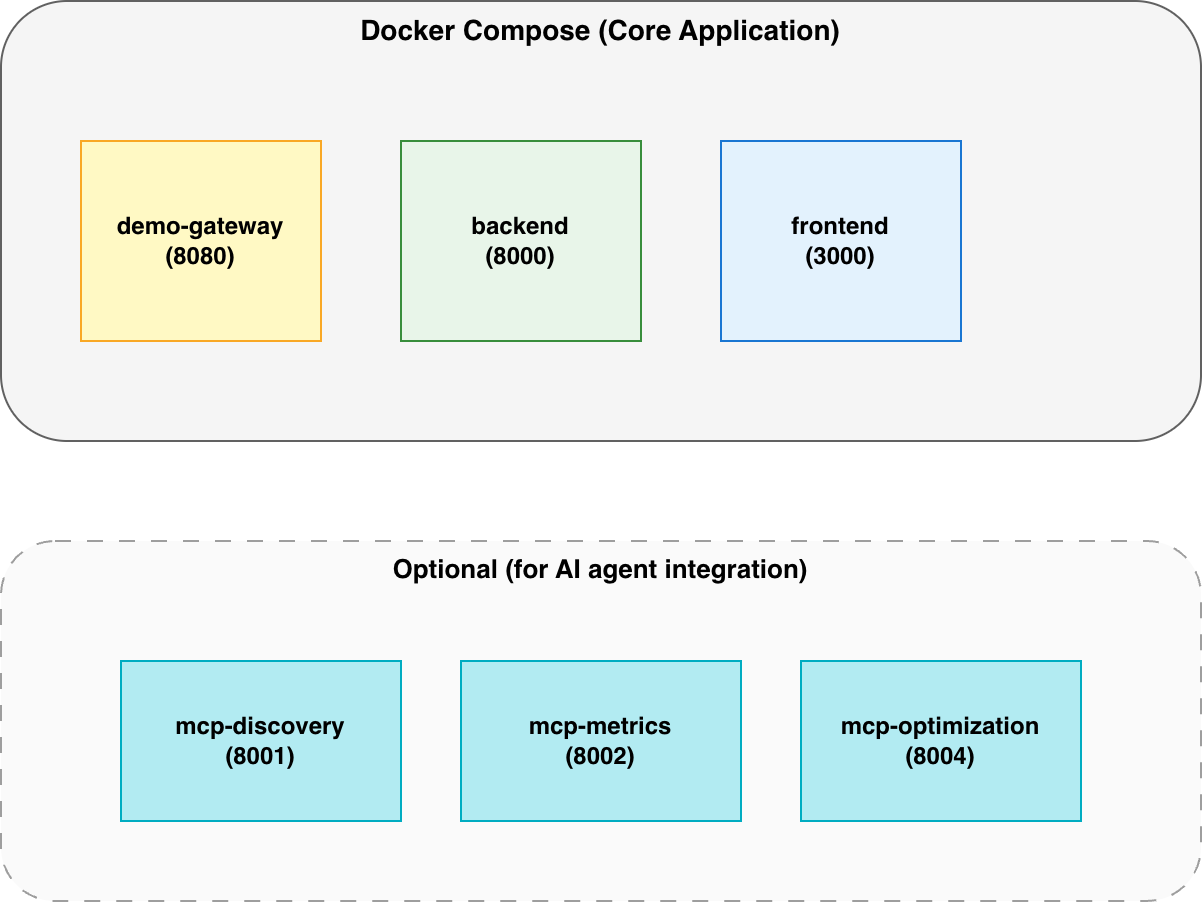

The diagram above was exported from draw.io. Its source (the exported page's mxGraphModel, read from the mxfile embedded in the PNG):
<mxGraphModel dx="1647" dy="917" grid="1" gridSize="10" guides="1" tooltips="1" connect="1" arrows="1" fold="1" page="1" pageScale="1" pageWidth="3300" pageHeight="4681" math="0" shadow="0">
  <root>
    <mxCell id="0" />
    <mxCell id="1" parent="0" />
    <mxCell id="CymHHkevtCYJuNz0cfMZ-1" parent="1" style="rounded=1;whiteSpace=wrap;html=1;fillColor=#F5F5F5;strokeColor=#616161;fontSize=14;fontStyle=1;align=center;verticalAlign=top;" value="Docker Compose (Core Application)" vertex="1">
      <mxGeometry height="220" width="600" x="470" y="180" as="geometry" />
    </mxCell>
    <mxCell id="CymHHkevtCYJuNz0cfMZ-2" parent="1" style="shape=cylinder3;whiteSpace=wrap;html=1;boundedLbl=1;backgroundOutline=1;size=15;fillColor=#FFF3E0;strokeColor=#F57C00;fontSize=12;fontStyle=1;" value="opensearch&#10;(9200)" vertex="1">
      <mxGeometry height="100" width="120" x="510" y="250" as="geometry" />
    </mxCell>
    <mxCell id="CymHHkevtCYJuNz0cfMZ-3" parent="1" style="rounded=0;whiteSpace=wrap;html=1;fillColor=#E8F5E9;strokeColor=#388E3C;fontSize=12;fontStyle=1;" value="backend&#10;(8000)" vertex="1">
      <mxGeometry height="100" width="120" x="670" y="250" as="geometry" />
    </mxCell>
    <mxCell id="CymHHkevtCYJuNz0cfMZ-4" parent="1" style="rounded=0;whiteSpace=wrap;html=1;fillColor=#E3F2FD;strokeColor=#1976D2;fontSize=12;fontStyle=1;" value="frontend&#10;(3000)" vertex="1">
      <mxGeometry height="100" width="120" x="830" y="250" as="geometry" />
    </mxCell>
    <mxCell id="CymHHkevtCYJuNz0cfMZ-5" parent="1" style="rounded=0;whiteSpace=wrap;html=1;fillColor=#FFF9C4;strokeColor=#F9A825;fontSize=12;fontStyle=1;" value="demo-gateway&#10;(8080)" vertex="1">
      <mxGeometry height="100" width="120" x="510" y="250" as="geometry" />
    </mxCell>
    <mxCell id="CymHHkevtCYJuNz0cfMZ-6" parent="1" style="rounded=1;whiteSpace=wrap;html=1;fillColor=#FAFAFA;strokeColor=#9E9E9E;fontSize=13;fontStyle=1;align=center;verticalAlign=top;dashed=1;dashPattern=8 8;" value="Optional (for AI agent integration)" vertex="1">
      <mxGeometry height="180" width="600" x="470" y="450" as="geometry" />
    </mxCell>
    <mxCell id="CymHHkevtCYJuNz0cfMZ-7" parent="1" style="rounded=0;whiteSpace=wrap;html=1;fillColor=#B2EBF2;strokeColor=#00ACC1;fontSize=12;fontStyle=1;" value="mcp-discovery&#10;(8001)" vertex="1">
      <mxGeometry height="80" width="140" x="530" y="510" as="geometry" />
    </mxCell>
    <mxCell id="CymHHkevtCYJuNz0cfMZ-8" parent="1" style="rounded=0;whiteSpace=wrap;html=1;fillColor=#B2EBF2;strokeColor=#00ACC1;fontSize=12;fontStyle=1;" value="mcp-metrics&#10;(8002)" vertex="1">
      <mxGeometry height="80" width="140" x="700" y="510" as="geometry" />
    </mxCell>
    <mxCell id="CymHHkevtCYJuNz0cfMZ-9" parent="1" style="rounded=0;whiteSpace=wrap;html=1;fillColor=#B2EBF2;strokeColor=#00ACC1;fontSize=12;fontStyle=1;" value="mcp-optimization&#10;(8004)" vertex="1">
      <mxGeometry height="80" width="140" x="870" y="510" as="geometry" />
    </mxCell>
  </root>
</mxGraphModel>